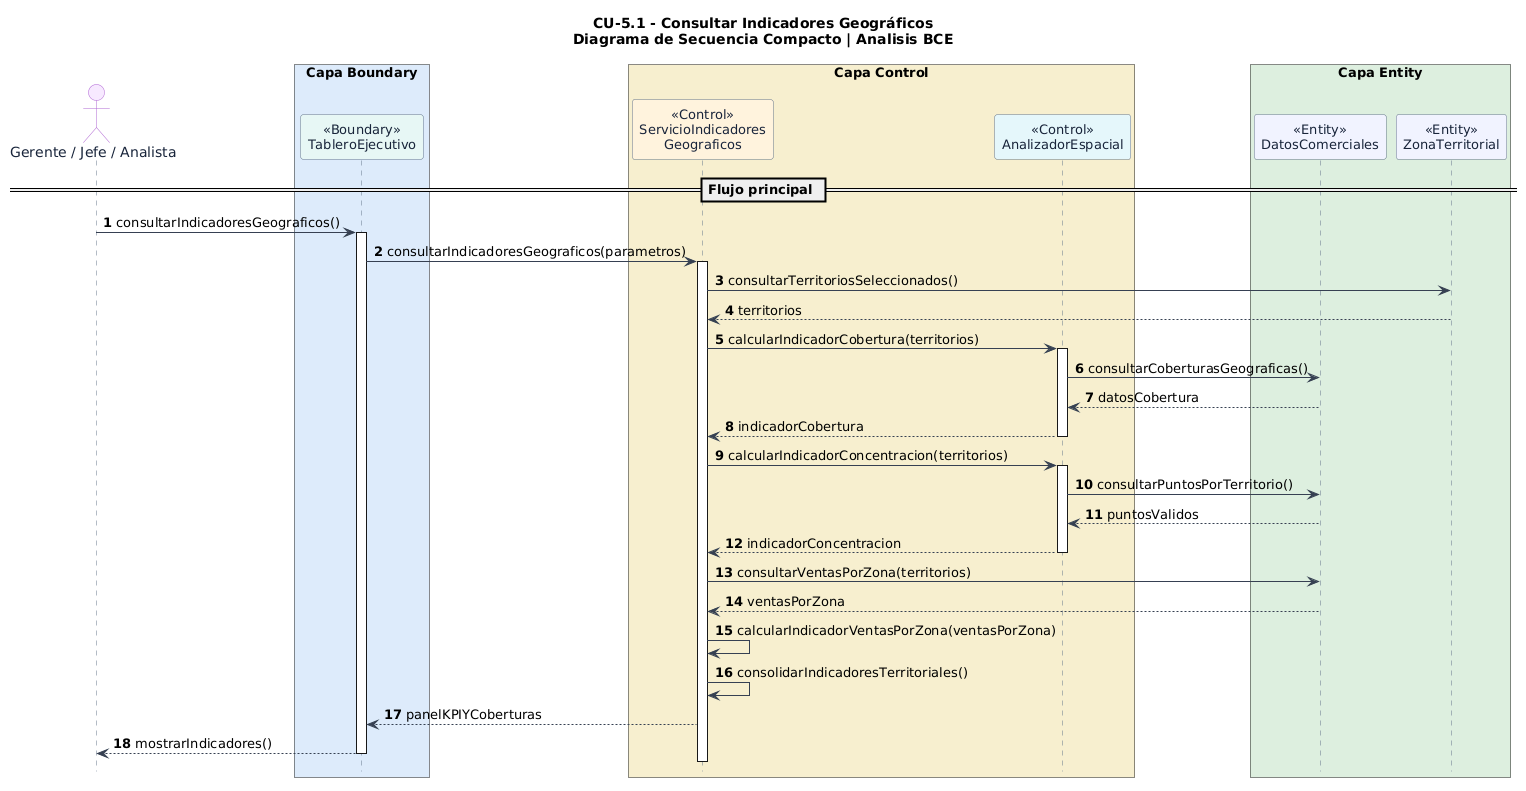

The diagram above was rendered by PlantUML. Its source (embedded in the PNG):
@startuml
' LOJAGAS - CU-5.1 Consultar Indicadores Geográficos
' Diagrama de secuencia compacto: escenario principal exitoso
' Basado en el Markdown original proporcionado por el usuario
' Las operaciones auxiliares son propuestas de analisis a validar.
skinparam backgroundColor #FFFFFF
skinparam shadowing false
skinparam sequence {
  ArrowColor #364152
  LifeLineBorderColor #64748B
  LifeLineBackgroundColor #FFFFFF
  ParticipantBorderColor #64748B
  ParticipantFontColor #18243A
  ParticipantFontSize 13
  ActorBorderColor #AF65D1
  ActorFontColor #18243A
}
skinparam maxMessageSize 85
hide footbox

title CU-5.1 - Consultar Indicadores Geográficos\nDiagrama de Secuencia Compacto | Analisis BCE

autonumber
actor "Gerente / Jefe / Analista" as U #F6E8FF

box "Capa Boundary" #DCEBFA
  participant "<<Boundary>>\nTableroEjecutivo" as UI #E6F7F4
end box

box "Capa Control" #F6EFCF
  participant "<<Control>>\nServicioIndicadores\nGeograficos" as KPI #FFF2DD
  participant "<<Control>>\nAnalizadorEspacial" as GIS #E5F7FB
end box

box "Capa Entity" #DDEEDF
  participant "<<Entity>>\nDatosComerciales" as DAT #F1F3FF
  participant "<<Entity>>\nZonaTerritorial" as ZON #F1F3FF
end box

== Flujo principal ==
U -> UI : consultarIndicadoresGeograficos()
activate UI
UI -> KPI : consultarIndicadoresGeograficos(parametros)
activate KPI
KPI -> ZON : consultarTerritoriosSeleccionados()
ZON --> KPI : territorios
KPI -> GIS : calcularIndicadorCobertura(territorios)
activate GIS
GIS -> DAT : consultarCoberturasGeograficas()
DAT --> GIS : datosCobertura
GIS --> KPI : indicadorCobertura
deactivate GIS
KPI -> GIS : calcularIndicadorConcentracion(territorios)
activate GIS
GIS -> DAT : consultarPuntosPorTerritorio()
DAT --> GIS : puntosValidos
GIS --> KPI : indicadorConcentracion
deactivate GIS
KPI -> DAT : consultarVentasPorZona(territorios)
DAT --> KPI : ventasPorZona
KPI -> KPI : calcularIndicadorVentasPorZona(ventasPorZona)
KPI -> KPI : consolidarIndicadoresTerritoriales()
KPI --> UI : panelKPIYCoberturas
UI --> U : mostrarIndicadores()
deactivate KPI
deactivate UI
@enduml